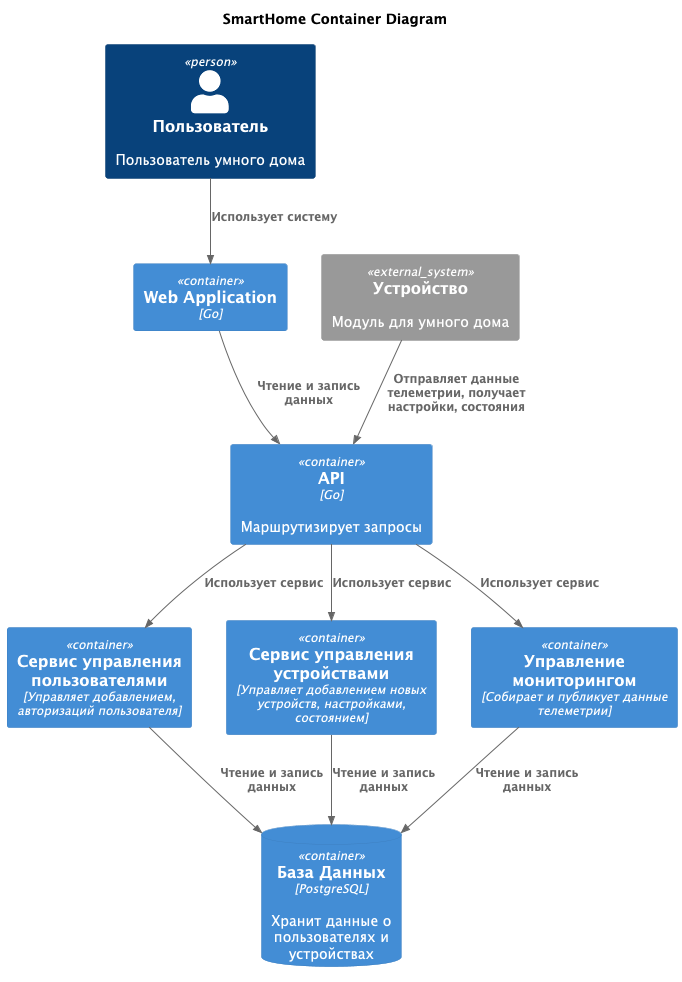

The diagram above was rendered by PlantUML. Its source (embedded in the PNG):
@startuml
title SmartHome Container Diagram

top to bottom direction

!includeurl https://raw.githubusercontent.com/RicardoNiepel/C4-PlantUML/master/C4_Component.puml

Person(user, "Пользователь", "Пользователь умного дома")
System_Ext(sensor, "Устройство", "Модуль для умного дома")

Container(webApp, "Web Application", "Go")
Container(api, "API", "Go", "Маршрутизирует запросы")

Container(users, "Сервис управления пользователями", "Управляет добавлением, авторизаций пользователя")
Container(sensors, "Сервис управления устройствами", "Управляет добавлением новых устройств, настройками, состоянием")
Container(monitoring, "Управление мониторингом", "Собирает и публикует данные телеметрии")

ContainerDb(Database, "База Данных", "PostgreSQL", "Хранит данные о пользователях и устройствах")


Rel(sensor, api, "Отправляет данные телеметрии, получает настройки, состояния")
Rel(user, webApp, "Использует систему")
Rel(webApp,api,"Чтение и запись данных")
Rel(api,users,"Использует сервис")
Rel(api,sensors,"Использует сервис")
Rel(api,monitoring,"Использует сервис")
Rel(users,Database,"Чтение и запись данных")
Rel(sensors,Database,"Чтение и запись данных")
Rel(monitoring,Database,"Чтение и запись данных")

@enduml